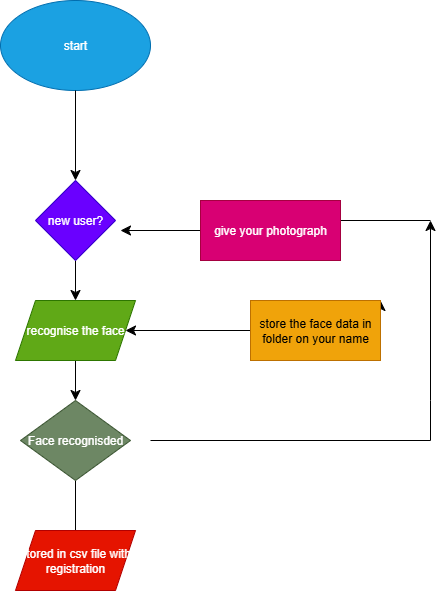

The diagram above was exported from draw.io. Its source (the exported page's mxGraphModel, read from the mxfile embedded in the PNG):
<mxGraphModel dx="942" dy="561" grid="1" gridSize="10" guides="1" tooltips="1" connect="1" arrows="1" fold="1" page="1" pageScale="1" pageWidth="827" pageHeight="1169" background="#ffffff" math="0" shadow="0">
  <root>
    <mxCell id="0" />
    <mxCell id="1" parent="0" />
    <mxCell id="vBGUQpfo5YfezXTTt1G9-1" value="start" style="ellipse;whiteSpace=wrap;html=1;fillColor=#1ba1e2;fontColor=#ffffff;strokeColor=#006EAF;" vertex="1" parent="1">
      <mxGeometry x="360" y="70" width="150" height="90" as="geometry" />
    </mxCell>
    <mxCell id="vBGUQpfo5YfezXTTt1G9-2" value="" style="endArrow=classic;html=1;rounded=0;fontSize=12;startSize=8;endSize=8;curved=1;exitX=0.5;exitY=1;exitDx=0;exitDy=0;" edge="1" parent="1" source="vBGUQpfo5YfezXTTt1G9-1">
      <mxGeometry width="50" height="50" relative="1" as="geometry">
        <mxPoint x="410" y="370" as="sourcePoint" />
        <mxPoint x="435" y="250" as="targetPoint" />
      </mxGeometry>
    </mxCell>
    <mxCell id="vBGUQpfo5YfezXTTt1G9-4" style="edgeStyle=none;curved=1;rounded=0;orthogonalLoop=1;jettySize=auto;html=1;exitX=0.5;exitY=1;exitDx=0;exitDy=0;fontSize=12;startSize=8;endSize=8;" edge="1" parent="1" source="vBGUQpfo5YfezXTTt1G9-3">
      <mxGeometry relative="1" as="geometry">
        <mxPoint x="435" y="370" as="targetPoint" />
      </mxGeometry>
    </mxCell>
    <mxCell id="vBGUQpfo5YfezXTTt1G9-3" value="new user?" style="rhombus;whiteSpace=wrap;html=1;fillColor=#6a00ff;fontColor=#ffffff;strokeColor=#3700CC;" vertex="1" parent="1">
      <mxGeometry x="395" y="250" width="80" height="80" as="geometry" />
    </mxCell>
    <mxCell id="vBGUQpfo5YfezXTTt1G9-6" style="edgeStyle=none;curved=1;rounded=0;orthogonalLoop=1;jettySize=auto;html=1;exitX=0.5;exitY=1;exitDx=0;exitDy=0;fontSize=12;startSize=8;endSize=8;" edge="1" parent="1" source="vBGUQpfo5YfezXTTt1G9-5">
      <mxGeometry relative="1" as="geometry">
        <mxPoint x="435" y="470" as="targetPoint" />
      </mxGeometry>
    </mxCell>
    <mxCell id="vBGUQpfo5YfezXTTt1G9-5" value="recognise the face" style="shape=parallelogram;perimeter=parallelogramPerimeter;whiteSpace=wrap;html=1;fixedSize=1;fillColor=#60a917;fontColor=#ffffff;strokeColor=#2D7600;" vertex="1" parent="1">
      <mxGeometry x="375" y="370" width="120" height="60" as="geometry" />
    </mxCell>
    <mxCell id="vBGUQpfo5YfezXTTt1G9-8" style="edgeStyle=none;curved=1;rounded=0;orthogonalLoop=1;jettySize=auto;html=1;exitX=0.5;exitY=1;exitDx=0;exitDy=0;fontSize=12;startSize=8;endSize=8;" edge="1" parent="1" source="vBGUQpfo5YfezXTTt1G9-7">
      <mxGeometry relative="1" as="geometry">
        <mxPoint x="435" y="610" as="targetPoint" />
      </mxGeometry>
    </mxCell>
    <mxCell id="vBGUQpfo5YfezXTTt1G9-7" value="Face recognisded" style="rhombus;whiteSpace=wrap;html=1;fillColor=#6d8764;fontColor=#ffffff;strokeColor=#3A5431;" vertex="1" parent="1">
      <mxGeometry x="380" y="470" width="110" height="80" as="geometry" />
    </mxCell>
    <mxCell id="vBGUQpfo5YfezXTTt1G9-13" value="stored in csv file with registration" style="shape=parallelogram;perimeter=parallelogramPerimeter;whiteSpace=wrap;html=1;fixedSize=1;fillColor=#e51400;fontColor=#ffffff;strokeColor=#B20000;" vertex="1" parent="1">
      <mxGeometry x="375" y="600" width="120" height="60" as="geometry" />
    </mxCell>
    <mxCell id="vBGUQpfo5YfezXTTt1G9-15" value="" style="endArrow=classic;html=1;rounded=0;fontSize=12;startSize=8;endSize=8;curved=1;" edge="1" parent="1" source="vBGUQpfo5YfezXTTt1G9-16">
      <mxGeometry width="50" height="50" relative="1" as="geometry">
        <mxPoint x="600" y="290" as="sourcePoint" />
        <mxPoint x="480" y="300" as="targetPoint" />
      </mxGeometry>
    </mxCell>
    <mxCell id="vBGUQpfo5YfezXTTt1G9-18" style="edgeStyle=none;curved=1;rounded=0;orthogonalLoop=1;jettySize=auto;html=1;entryX=1;entryY=0.5;entryDx=0;entryDy=0;fontSize=12;startSize=8;endSize=8;" edge="1" parent="1" source="vBGUQpfo5YfezXTTt1G9-17" target="vBGUQpfo5YfezXTTt1G9-5">
      <mxGeometry relative="1" as="geometry" />
    </mxCell>
    <mxCell id="vBGUQpfo5YfezXTTt1G9-19" style="edgeStyle=none;curved=1;rounded=0;orthogonalLoop=1;jettySize=auto;html=1;exitX=1;exitY=0.5;exitDx=0;exitDy=0;fontSize=12;startSize=8;endSize=8;entryX=1;entryY=0;entryDx=0;entryDy=0;" edge="1" parent="1" source="vBGUQpfo5YfezXTTt1G9-17" target="vBGUQpfo5YfezXTTt1G9-17">
      <mxGeometry relative="1" as="geometry">
        <mxPoint x="740" y="380" as="targetPoint" />
      </mxGeometry>
    </mxCell>
    <mxCell id="vBGUQpfo5YfezXTTt1G9-17" value="store the face data in folder on your name" style="whiteSpace=wrap;html=1;fillColor=#f0a30a;fontColor=#000000;strokeColor=#BD7000;" vertex="1" parent="1">
      <mxGeometry x="610" y="370" width="130" height="60" as="geometry" />
    </mxCell>
    <mxCell id="vBGUQpfo5YfezXTTt1G9-43" style="edgeStyle=none;curved=1;rounded=0;orthogonalLoop=1;jettySize=auto;html=1;exitX=1;exitY=0;exitDx=0;exitDy=0;fontSize=12;startSize=8;endSize=8;" edge="1" parent="1" source="vBGUQpfo5YfezXTTt1G9-37">
      <mxGeometry relative="1" as="geometry">
        <mxPoint x="790" y="290" as="targetPoint" />
      </mxGeometry>
    </mxCell>
    <mxCell id="vBGUQpfo5YfezXTTt1G9-37" value="" style="shape=partialRectangle;whiteSpace=wrap;html=1;top=0;left=0;fillColor=none;" vertex="1" parent="1">
      <mxGeometry x="510" y="470" width="280" height="40" as="geometry" />
    </mxCell>
    <mxCell id="vBGUQpfo5YfezXTTt1G9-47" value="" style="endArrow=classic;html=1;rounded=0;fontSize=12;startSize=8;endSize=8;curved=1;" edge="1" parent="1">
      <mxGeometry width="50" height="50" relative="1" as="geometry">
        <mxPoint x="790" y="290" as="sourcePoint" />
        <mxPoint x="630" y="290" as="targetPoint" />
      </mxGeometry>
    </mxCell>
    <mxCell id="vBGUQpfo5YfezXTTt1G9-48" value="" style="endArrow=classic;html=1;rounded=0;fontSize=12;startSize=8;endSize=8;curved=1;" edge="1" parent="1" target="vBGUQpfo5YfezXTTt1G9-16">
      <mxGeometry width="50" height="50" relative="1" as="geometry">
        <mxPoint x="600" y="290" as="sourcePoint" />
        <mxPoint x="480" y="290" as="targetPoint" />
      </mxGeometry>
    </mxCell>
    <mxCell id="vBGUQpfo5YfezXTTt1G9-16" value="give your photograph" style="rounded=0;whiteSpace=wrap;html=1;fillColor=#d80073;fontColor=#ffffff;strokeColor=#A50040;" vertex="1" parent="1">
      <mxGeometry x="560" y="270" width="140" height="60" as="geometry" />
    </mxCell>
    <mxCell id="vBGUQpfo5YfezXTTt1G9-50" style="edgeStyle=none;curved=1;rounded=0;orthogonalLoop=1;jettySize=auto;html=1;exitX=1;exitY=0.5;exitDx=0;exitDy=0;fontSize=12;startSize=8;endSize=8;" edge="1" parent="1" source="vBGUQpfo5YfezXTTt1G9-3" target="vBGUQpfo5YfezXTTt1G9-3">
      <mxGeometry relative="1" as="geometry" />
    </mxCell>
  </root>
</mxGraphModel>